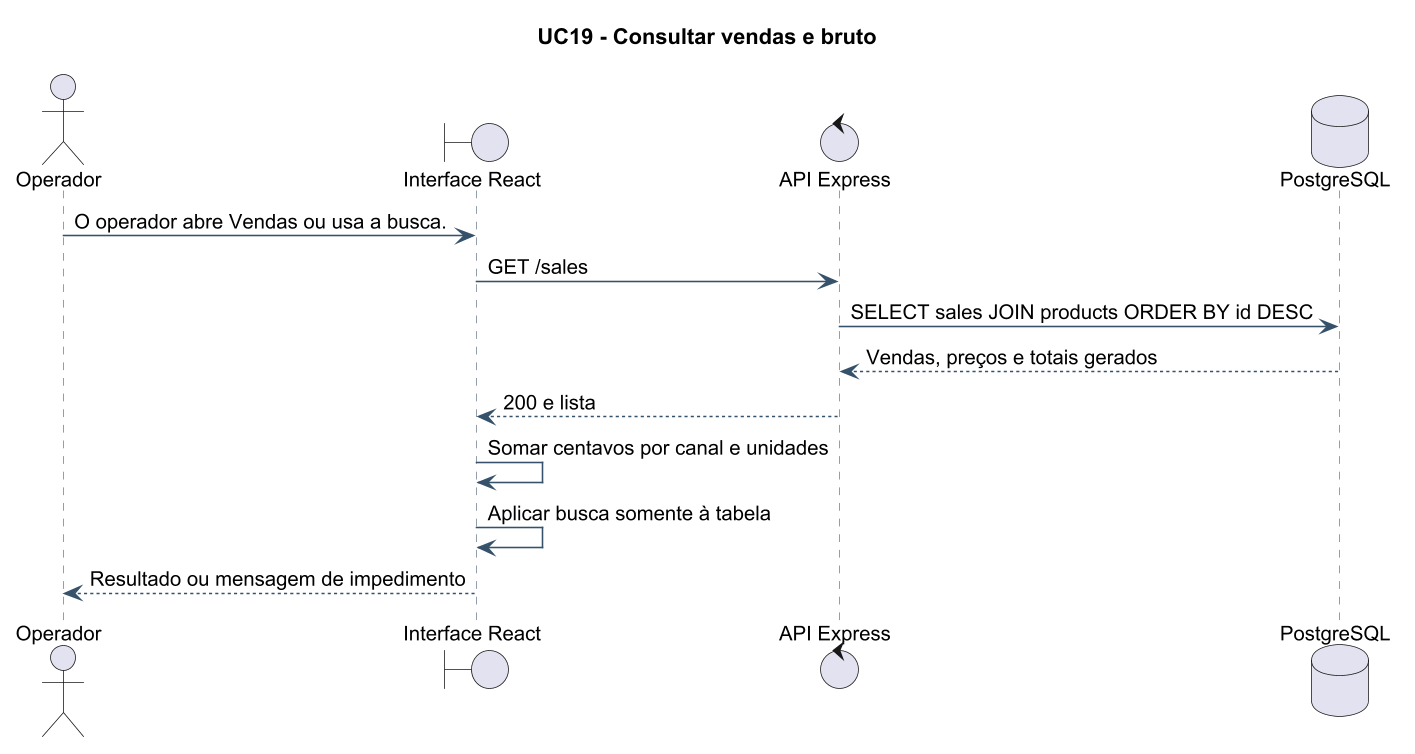

The diagram above was rendered by PlantUML. Its source (embedded in the PNG):
@startuml
!pragma layout smetana
skinparam backgroundColor white
skinparam defaultFontName Arial
skinparam defaultFontSize 13
skinparam dpi 150
skinparam shadowing false
skinparam roundcorner 6
skinparam ArrowColor #36516A
skinparam classBorderColor #36516A
skinparam classBackgroundColor #F5F7F9
skinparam sequenceParticipantBackgroundColor #F5F7F9
skinparam sequenceLifeLineBorderColor #738393
skinparam sequenceArrowColor #36516A
skinparam noteBackgroundColor #FFF9E9
skinparam noteBorderColor #C6B36F
title UC19 - Consultar vendas e bruto
actor Operador
boundary "Interface React" as UI
control "API Express" as API
database "PostgreSQL" as DB
Operador -> UI: O operador abre Vendas ou usa a busca.
UI -> API: GET /sales
API -> DB: SELECT sales JOIN products ORDER BY id DESC
DB --> API: Vendas, preços e totais gerados
API --> UI: 200 e lista
UI -> UI: Somar centavos por canal e unidades
UI -> UI: Aplicar busca somente à tabela
UI --> Operador: Resultado ou mensagem de impedimento
@enduml